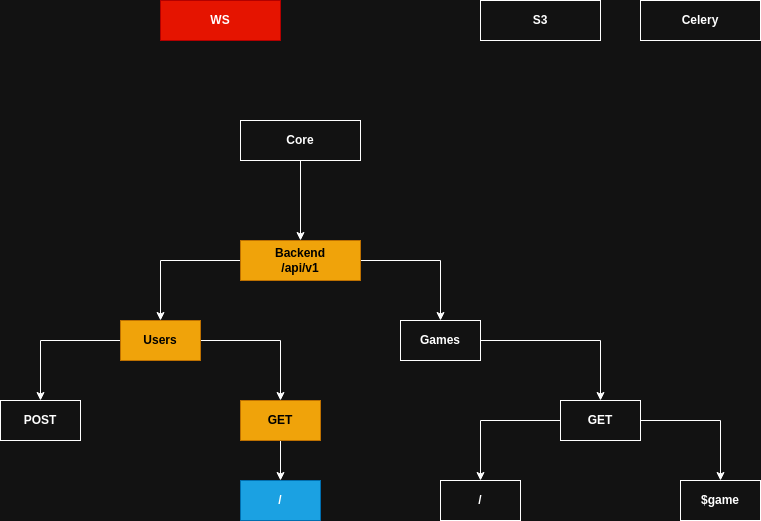

The diagram above was exported from draw.io. Its source (the exported page's mxGraphModel, read from the mxfile embedded in the PNG):
<mxGraphModel dx="1728" dy="1048" grid="1" gridSize="10" guides="1" tooltips="1" connect="1" arrows="1" fold="1" page="1" pageScale="1" pageWidth="850" pageHeight="1100" math="0" shadow="0">
  <root>
    <mxCell id="0" />
    <mxCell id="1" parent="0" />
    <mxCell id="L0CGxsfzRiQgiQwQ_0Nt-8" style="edgeStyle=orthogonalEdgeStyle;rounded=0;orthogonalLoop=1;jettySize=auto;html=1;" parent="1" source="eFZ4g7K6SB1RnTYdbp6J-1" target="L0CGxsfzRiQgiQwQ_0Nt-7" edge="1">
      <mxGeometry relative="1" as="geometry" />
    </mxCell>
    <mxCell id="L0CGxsfzRiQgiQwQ_0Nt-12" style="edgeStyle=orthogonalEdgeStyle;rounded=0;orthogonalLoop=1;jettySize=auto;html=1;" parent="1" source="eFZ4g7K6SB1RnTYdbp6J-1" target="L0CGxsfzRiQgiQwQ_0Nt-3" edge="1">
      <mxGeometry relative="1" as="geometry" />
    </mxCell>
    <mxCell id="eFZ4g7K6SB1RnTYdbp6J-1" value="&lt;div&gt;&lt;b&gt;Backend&lt;/b&gt;&lt;/div&gt;&lt;div&gt;&lt;b&gt;/api/v1&lt;/b&gt;&lt;/div&gt;" style="rounded=0;whiteSpace=wrap;html=1;fillColor=#f0a30a;strokeColor=#BD7000;fontColor=#000000;" parent="1" vertex="1">
      <mxGeometry x="280" y="280" width="120" height="40" as="geometry" />
    </mxCell>
    <mxCell id="eFZ4g7K6SB1RnTYdbp6J-4" value="&lt;b&gt;Celery&lt;/b&gt;" style="rounded=0;whiteSpace=wrap;html=1;" parent="1" vertex="1">
      <mxGeometry x="680" y="40" width="120" height="40" as="geometry" />
    </mxCell>
    <mxCell id="eFZ4g7K6SB1RnTYdbp6J-7" value="&lt;b&gt;S3&lt;/b&gt;" style="rounded=0;whiteSpace=wrap;html=1;" parent="1" vertex="1">
      <mxGeometry x="520" y="40" width="120" height="40" as="geometry" />
    </mxCell>
    <mxCell id="eFZ4g7K6SB1RnTYdbp6J-10" value="&lt;b&gt;POST&lt;/b&gt;" style="whiteSpace=wrap;html=1;rounded=0;" parent="1" vertex="1">
      <mxGeometry x="40" y="440" width="80" height="40" as="geometry" />
    </mxCell>
    <mxCell id="eFZ4g7K6SB1RnTYdbp6J-39" value="" style="edgeStyle=orthogonalEdgeStyle;rounded=0;orthogonalLoop=1;jettySize=auto;html=1;" parent="1" source="eFZ4g7K6SB1RnTYdbp6J-36" target="eFZ4g7K6SB1RnTYdbp6J-38" edge="1">
      <mxGeometry relative="1" as="geometry" />
    </mxCell>
    <mxCell id="eFZ4g7K6SB1RnTYdbp6J-36" value="GET" style="whiteSpace=wrap;html=1;rounded=0;fillColor=#f0a30a;fontColor=#000000;strokeColor=#BD7000;fontStyle=1" parent="1" vertex="1">
      <mxGeometry x="280" y="440" width="80" height="40" as="geometry" />
    </mxCell>
    <mxCell id="eFZ4g7K6SB1RnTYdbp6J-38" value="&lt;b&gt;/&lt;/b&gt;" style="whiteSpace=wrap;html=1;rounded=0;fillColor=#1ba1e2;fontColor=#ffffff;strokeColor=#006EAF;" parent="1" vertex="1">
      <mxGeometry x="280" y="520" width="80" height="40" as="geometry" />
    </mxCell>
    <mxCell id="eFZ4g7K6SB1RnTYdbp6J-41" value="&lt;b&gt;WS&lt;/b&gt;" style="whiteSpace=wrap;html=1;rounded=0;fillColor=#e51400;fontColor=#ffffff;strokeColor=#B20000;" parent="1" vertex="1">
      <mxGeometry x="200" y="40" width="120" height="40" as="geometry" />
    </mxCell>
    <mxCell id="eFZ4g7K6SB1RnTYdbp6J-49" value="$game" style="whiteSpace=wrap;html=1;rounded=0;fontStyle=1" parent="1" vertex="1">
      <mxGeometry x="720" y="520" width="80" height="40" as="geometry" />
    </mxCell>
    <mxCell id="L0CGxsfzRiQgiQwQ_0Nt-16" style="edgeStyle=orthogonalEdgeStyle;rounded=0;orthogonalLoop=1;jettySize=auto;html=1;" parent="1" source="L0CGxsfzRiQgiQwQ_0Nt-3" target="L0CGxsfzRiQgiQwQ_0Nt-14" edge="1">
      <mxGeometry relative="1" as="geometry" />
    </mxCell>
    <mxCell id="L0CGxsfzRiQgiQwQ_0Nt-3" value="&lt;b&gt;Games&lt;/b&gt;" style="whiteSpace=wrap;html=1;rounded=0;" parent="1" vertex="1">
      <mxGeometry x="440" y="360" width="80" height="40" as="geometry" />
    </mxCell>
    <mxCell id="L0CGxsfzRiQgiQwQ_0Nt-9" style="edgeStyle=orthogonalEdgeStyle;rounded=0;orthogonalLoop=1;jettySize=auto;html=1;" parent="1" source="L0CGxsfzRiQgiQwQ_0Nt-7" target="eFZ4g7K6SB1RnTYdbp6J-36" edge="1">
      <mxGeometry relative="1" as="geometry" />
    </mxCell>
    <mxCell id="L0CGxsfzRiQgiQwQ_0Nt-10" style="edgeStyle=orthogonalEdgeStyle;rounded=0;orthogonalLoop=1;jettySize=auto;html=1;" parent="1" source="L0CGxsfzRiQgiQwQ_0Nt-7" target="eFZ4g7K6SB1RnTYdbp6J-10" edge="1">
      <mxGeometry relative="1" as="geometry" />
    </mxCell>
    <mxCell id="L0CGxsfzRiQgiQwQ_0Nt-7" value="&lt;b&gt;Users&lt;/b&gt;" style="whiteSpace=wrap;html=1;rounded=0;fillColor=#f0a30a;fontColor=#000000;strokeColor=#BD7000;" parent="1" vertex="1">
      <mxGeometry x="160" y="360" width="80" height="40" as="geometry" />
    </mxCell>
    <mxCell id="L0CGxsfzRiQgiQwQ_0Nt-13" value="" style="edgeStyle=orthogonalEdgeStyle;rounded=0;orthogonalLoop=1;jettySize=auto;html=1;" parent="1" source="L0CGxsfzRiQgiQwQ_0Nt-14" target="L0CGxsfzRiQgiQwQ_0Nt-15" edge="1">
      <mxGeometry relative="1" as="geometry" />
    </mxCell>
    <mxCell id="L0CGxsfzRiQgiQwQ_0Nt-18" style="edgeStyle=orthogonalEdgeStyle;rounded=0;orthogonalLoop=1;jettySize=auto;html=1;" parent="1" source="L0CGxsfzRiQgiQwQ_0Nt-14" target="eFZ4g7K6SB1RnTYdbp6J-49" edge="1">
      <mxGeometry relative="1" as="geometry" />
    </mxCell>
    <mxCell id="L0CGxsfzRiQgiQwQ_0Nt-14" value="&lt;b&gt;GET&lt;/b&gt;" style="whiteSpace=wrap;html=1;rounded=0;" parent="1" vertex="1">
      <mxGeometry x="600" y="440" width="80" height="40" as="geometry" />
    </mxCell>
    <mxCell id="L0CGxsfzRiQgiQwQ_0Nt-15" value="&lt;b&gt;/&lt;/b&gt;" style="whiteSpace=wrap;html=1;rounded=0;" parent="1" vertex="1">
      <mxGeometry x="480" y="520" width="80" height="40" as="geometry" />
    </mxCell>
    <mxCell id="3DGprN47PPPmwZ-nFZEu-2" style="edgeStyle=orthogonalEdgeStyle;rounded=0;orthogonalLoop=1;jettySize=auto;html=1;entryX=0.5;entryY=0;entryDx=0;entryDy=0;" parent="1" source="3DGprN47PPPmwZ-nFZEu-1" target="eFZ4g7K6SB1RnTYdbp6J-1" edge="1">
      <mxGeometry relative="1" as="geometry" />
    </mxCell>
    <mxCell id="3DGprN47PPPmwZ-nFZEu-1" value="&lt;b&gt;Core&lt;/b&gt;" style="rounded=0;whiteSpace=wrap;html=1;" parent="1" vertex="1">
      <mxGeometry x="280" y="160" width="120" height="40" as="geometry" />
    </mxCell>
  </root>
</mxGraphModel>